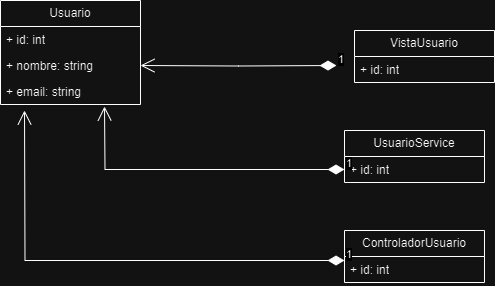

The diagram above was exported from draw.io. Its source (the exported page's mxGraphModel, read from the mxfile embedded in the PNG):
<mxGraphModel dx="1434" dy="738" grid="1" gridSize="10" guides="1" tooltips="1" connect="1" arrows="1" fold="1" page="1" pageScale="1" pageWidth="827" pageHeight="1169" math="0" shadow="0">
  <root>
    <mxCell id="0" />
    <mxCell id="1" parent="0" />
    <mxCell id="Itqrc0khlI-5U9TqPq1T-1" value="Usuario" style="swimlane;fontStyle=0;childLayout=stackLayout;horizontal=1;startSize=26;fillColor=none;horizontalStack=0;resizeParent=1;resizeParentMax=0;resizeLast=0;collapsible=1;marginBottom=0;whiteSpace=wrap;html=1;" vertex="1" parent="1">
      <mxGeometry x="176" y="130" width="140" height="104" as="geometry" />
    </mxCell>
    <mxCell id="Itqrc0khlI-5U9TqPq1T-2" value="+ id: int" style="text;strokeColor=none;fillColor=none;align=left;verticalAlign=top;spacingLeft=4;spacingRight=4;overflow=hidden;rotatable=0;points=[[0,0.5],[1,0.5]];portConstraint=eastwest;whiteSpace=wrap;html=1;" vertex="1" parent="Itqrc0khlI-5U9TqPq1T-1">
      <mxGeometry y="26" width="140" height="26" as="geometry" />
    </mxCell>
    <mxCell id="Itqrc0khlI-5U9TqPq1T-3" value="+ nombre: string" style="text;strokeColor=none;fillColor=none;align=left;verticalAlign=top;spacingLeft=4;spacingRight=4;overflow=hidden;rotatable=0;points=[[0,0.5],[1,0.5]];portConstraint=eastwest;whiteSpace=wrap;html=1;" vertex="1" parent="Itqrc0khlI-5U9TqPq1T-1">
      <mxGeometry y="52" width="140" height="26" as="geometry" />
    </mxCell>
    <mxCell id="Itqrc0khlI-5U9TqPq1T-4" value="+ email: string" style="text;strokeColor=none;fillColor=none;align=left;verticalAlign=top;spacingLeft=4;spacingRight=4;overflow=hidden;rotatable=0;points=[[0,0.5],[1,0.5]];portConstraint=eastwest;whiteSpace=wrap;html=1;" vertex="1" parent="Itqrc0khlI-5U9TqPq1T-1">
      <mxGeometry y="78" width="140" height="26" as="geometry" />
    </mxCell>
    <mxCell id="Itqrc0khlI-5U9TqPq1T-5" value="VistaUsuario" style="swimlane;fontStyle=0;childLayout=stackLayout;horizontal=1;startSize=26;fillColor=none;horizontalStack=0;resizeParent=1;resizeParentMax=0;resizeLast=0;collapsible=1;marginBottom=0;whiteSpace=wrap;html=1;" vertex="1" parent="1">
      <mxGeometry x="530" y="160" width="140" height="52" as="geometry" />
    </mxCell>
    <mxCell id="Itqrc0khlI-5U9TqPq1T-6" value="+ id: int" style="text;strokeColor=none;fillColor=none;align=left;verticalAlign=top;spacingLeft=4;spacingRight=4;overflow=hidden;rotatable=0;points=[[0,0.5],[1,0.5]];portConstraint=eastwest;whiteSpace=wrap;html=1;" vertex="1" parent="Itqrc0khlI-5U9TqPq1T-5">
      <mxGeometry y="26" width="140" height="26" as="geometry" />
    </mxCell>
    <mxCell id="Itqrc0khlI-5U9TqPq1T-9" value="1" style="endArrow=open;html=1;endSize=12;startArrow=diamondThin;startSize=14;startFill=1;edgeStyle=orthogonalEdgeStyle;align=left;verticalAlign=bottom;rounded=0;exitX=0;exitY=0.5;exitDx=0;exitDy=0;entryX=1;entryY=0.5;entryDx=0;entryDy=0;" edge="1" parent="1" target="Itqrc0khlI-5U9TqPq1T-3">
      <mxGeometry x="-1" y="3" relative="1" as="geometry">
        <mxPoint x="512" y="195" as="sourcePoint" />
        <mxPoint x="532" y="420" as="targetPoint" />
      </mxGeometry>
    </mxCell>
    <mxCell id="Itqrc0khlI-5U9TqPq1T-10" value="UsuarioService" style="swimlane;fontStyle=0;childLayout=stackLayout;horizontal=1;startSize=26;fillColor=none;horizontalStack=0;resizeParent=1;resizeParentMax=0;resizeLast=0;collapsible=1;marginBottom=0;whiteSpace=wrap;html=1;" vertex="1" parent="1">
      <mxGeometry x="520" y="260" width="140" height="52" as="geometry" />
    </mxCell>
    <mxCell id="Itqrc0khlI-5U9TqPq1T-11" value="+ id: int" style="text;strokeColor=none;fillColor=none;align=left;verticalAlign=top;spacingLeft=4;spacingRight=4;overflow=hidden;rotatable=0;points=[[0,0.5],[1,0.5]];portConstraint=eastwest;whiteSpace=wrap;html=1;" vertex="1" parent="Itqrc0khlI-5U9TqPq1T-10">
      <mxGeometry y="26" width="140" height="26" as="geometry" />
    </mxCell>
    <mxCell id="Itqrc0khlI-5U9TqPq1T-12" value="ControladorUsuario" style="swimlane;fontStyle=0;childLayout=stackLayout;horizontal=1;startSize=26;fillColor=none;horizontalStack=0;resizeParent=1;resizeParentMax=0;resizeLast=0;collapsible=1;marginBottom=0;whiteSpace=wrap;html=1;" vertex="1" parent="1">
      <mxGeometry x="520" y="360" width="140" height="52" as="geometry" />
    </mxCell>
    <mxCell id="Itqrc0khlI-5U9TqPq1T-13" value="+ id: int" style="text;strokeColor=none;fillColor=none;align=left;verticalAlign=top;spacingLeft=4;spacingRight=4;overflow=hidden;rotatable=0;points=[[0,0.5],[1,0.5]];portConstraint=eastwest;whiteSpace=wrap;html=1;" vertex="1" parent="Itqrc0khlI-5U9TqPq1T-12">
      <mxGeometry y="26" width="140" height="26" as="geometry" />
    </mxCell>
    <mxCell id="Itqrc0khlI-5U9TqPq1T-14" value="1" style="endArrow=open;html=1;endSize=12;startArrow=diamondThin;startSize=14;startFill=1;edgeStyle=orthogonalEdgeStyle;align=left;verticalAlign=bottom;rounded=0;exitX=0;exitY=0.5;exitDx=0;exitDy=0;" edge="1" parent="1" source="Itqrc0khlI-5U9TqPq1T-11">
      <mxGeometry x="-1" y="3" relative="1" as="geometry">
        <mxPoint x="340" y="350" as="sourcePoint" />
        <mxPoint x="280" y="236" as="targetPoint" />
      </mxGeometry>
    </mxCell>
    <mxCell id="Itqrc0khlI-5U9TqPq1T-15" value="1" style="endArrow=open;html=1;endSize=12;startArrow=diamondThin;startSize=14;startFill=1;edgeStyle=orthogonalEdgeStyle;align=left;verticalAlign=bottom;rounded=0;exitX=0;exitY=0.154;exitDx=0;exitDy=0;exitPerimeter=0;" edge="1" parent="1" source="Itqrc0khlI-5U9TqPq1T-13">
      <mxGeometry x="-1" y="3" relative="1" as="geometry">
        <mxPoint x="200" y="450" as="sourcePoint" />
        <mxPoint x="200" y="240" as="targetPoint" />
      </mxGeometry>
    </mxCell>
  </root>
</mxGraphModel>